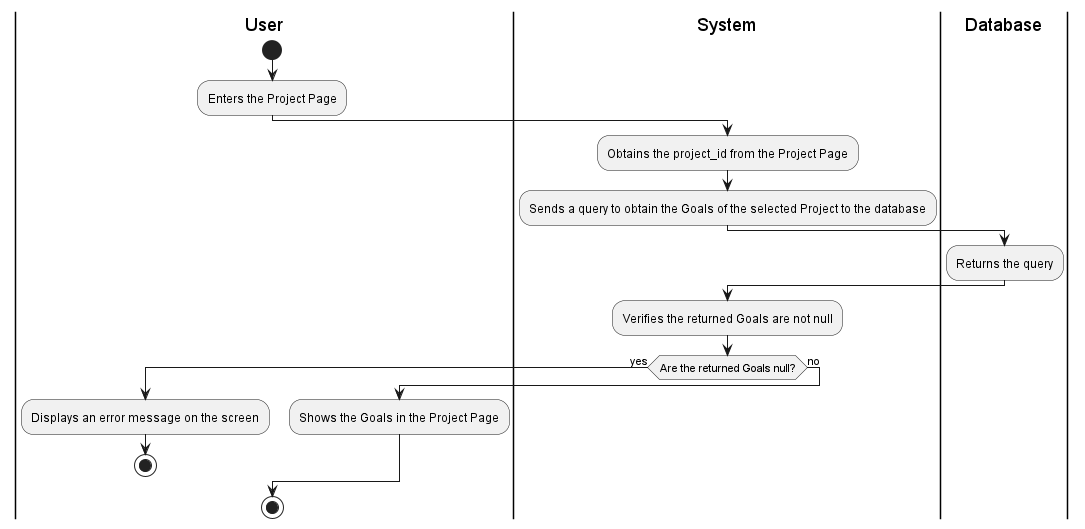

The diagram above was rendered by PlantUML. Its source (embedded in the PNG):
@startuml
|User|
start
:Enters the Project Page;

|System|
:Obtains the project_id from the Project Page;
:Sends a query to obtain the Goals of the selected Project to the database;

|Database|
:Returns the query;

|System|
:Verifies the returned Goals are not null;

if (Are the returned Goals null?) then (yes)
|User|
    :Displays an error message on the screen;
    stop
else (no)
|User|
    :Shows the Goals in the Project Page;
endif

stop
@enduml